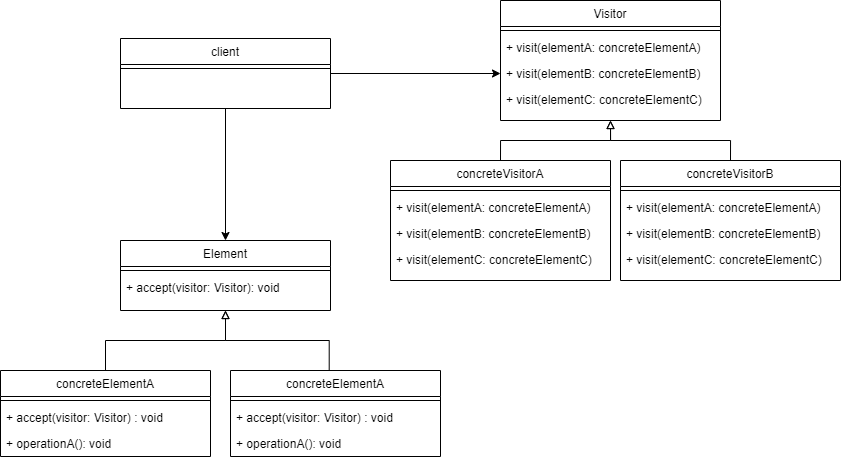

The diagram above was exported from draw.io. Its source (the exported page's mxGraphModel, read from the mxfile embedded in the PNG):
<mxGraphModel dx="1229" dy="514" grid="1" gridSize="10" guides="1" tooltips="1" connect="1" arrows="1" fold="1" page="1" pageScale="1" pageWidth="827" pageHeight="1169" math="0" shadow="0">
  <root>
    <mxCell id="WIyWlLk6GJQsqaUBKTNV-0" />
    <mxCell id="WIyWlLk6GJQsqaUBKTNV-1" parent="WIyWlLk6GJQsqaUBKTNV-0" />
    <mxCell id="pJzv0z2YQYqLG6CzpJka-13" style="edgeStyle=orthogonalEdgeStyle;rounded=0;orthogonalLoop=1;jettySize=auto;html=1;entryX=0.5;entryY=1;entryDx=0;entryDy=0;endArrow=block;endFill=0;exitX=0.47;exitY=-0.005;exitDx=0;exitDy=0;exitPerimeter=0;" parent="WIyWlLk6GJQsqaUBKTNV-1" source="9OWIrDhmOoQGiXs2IJr6-0" target="vG7RjnzUbkDUAV9qP6kF-2" edge="1">
      <mxGeometry relative="1" as="geometry">
        <mxPoint x="415" y="630" as="sourcePoint" />
      </mxGeometry>
    </mxCell>
    <mxCell id="vG7RjnzUbkDUAV9qP6kF-2" value="Element" style="swimlane;fontStyle=0;align=center;verticalAlign=top;childLayout=stackLayout;horizontal=1;startSize=26;horizontalStack=0;resizeParent=1;resizeLast=0;collapsible=1;marginBottom=0;rounded=0;shadow=0;strokeWidth=1;" parent="WIyWlLk6GJQsqaUBKTNV-1" vertex="1">
      <mxGeometry x="180" y="380" width="210" height="70" as="geometry">
        <mxRectangle x="130" y="380" width="160" height="26" as="alternateBounds" />
      </mxGeometry>
    </mxCell>
    <mxCell id="vG7RjnzUbkDUAV9qP6kF-5" value="" style="line;html=1;strokeWidth=1;align=left;verticalAlign=middle;spacingTop=-1;spacingLeft=3;spacingRight=3;rotatable=0;labelPosition=right;points=[];portConstraint=eastwest;" parent="vG7RjnzUbkDUAV9qP6kF-2" vertex="1">
      <mxGeometry y="26" width="210" height="8" as="geometry" />
    </mxCell>
    <mxCell id="pJzv0z2YQYqLG6CzpJka-6" value="+ accept(visitor: Visitor): void" style="text;align=left;verticalAlign=top;spacingLeft=4;spacingRight=4;overflow=hidden;rotatable=0;points=[[0,0.5],[1,0.5]];portConstraint=eastwest;" parent="vG7RjnzUbkDUAV9qP6kF-2" vertex="1">
      <mxGeometry y="34" width="210" height="26" as="geometry" />
    </mxCell>
    <mxCell id="pJzv0z2YQYqLG6CzpJka-12" style="edgeStyle=orthogonalEdgeStyle;rounded=0;orthogonalLoop=1;jettySize=auto;html=1;entryX=0.5;entryY=1;entryDx=0;entryDy=0;endArrow=block;endFill=0;" parent="WIyWlLk6GJQsqaUBKTNV-1" source="GtA4KVdZ_qjUZmKp2-6b-0" target="vG7RjnzUbkDUAV9qP6kF-2" edge="1">
      <mxGeometry relative="1" as="geometry" />
    </mxCell>
    <mxCell id="GtA4KVdZ_qjUZmKp2-6b-0" value="concreteElementA" style="swimlane;fontStyle=0;align=center;verticalAlign=top;childLayout=stackLayout;horizontal=1;startSize=26;horizontalStack=0;resizeParent=1;resizeLast=0;collapsible=1;marginBottom=0;rounded=0;shadow=0;strokeWidth=1;" parent="WIyWlLk6GJQsqaUBKTNV-1" vertex="1">
      <mxGeometry x="60" y="510" width="210" height="86" as="geometry">
        <mxRectangle x="130" y="380" width="160" height="26" as="alternateBounds" />
      </mxGeometry>
    </mxCell>
    <mxCell id="GtA4KVdZ_qjUZmKp2-6b-1" value="" style="line;html=1;strokeWidth=1;align=left;verticalAlign=middle;spacingTop=-1;spacingLeft=3;spacingRight=3;rotatable=0;labelPosition=right;points=[];portConstraint=eastwest;" parent="GtA4KVdZ_qjUZmKp2-6b-0" vertex="1">
      <mxGeometry y="26" width="210" height="8" as="geometry" />
    </mxCell>
    <mxCell id="pJzv0z2YQYqLG6CzpJka-9" value="+ accept(visitor: Visitor) : void" style="text;align=left;verticalAlign=top;spacingLeft=4;spacingRight=4;overflow=hidden;rotatable=0;points=[[0,0.5],[1,0.5]];portConstraint=eastwest;" parent="GtA4KVdZ_qjUZmKp2-6b-0" vertex="1">
      <mxGeometry y="34" width="210" height="26" as="geometry" />
    </mxCell>
    <mxCell id="pJzv0z2YQYqLG6CzpJka-8" value="+ operationA(): void" style="text;align=left;verticalAlign=top;spacingLeft=4;spacingRight=4;overflow=hidden;rotatable=0;points=[[0,0.5],[1,0.5]];portConstraint=eastwest;" parent="GtA4KVdZ_qjUZmKp2-6b-0" vertex="1">
      <mxGeometry y="60" width="210" height="26" as="geometry" />
    </mxCell>
    <mxCell id="9OWIrDhmOoQGiXs2IJr6-0" value="concreteElementA" style="swimlane;fontStyle=0;align=center;verticalAlign=top;childLayout=stackLayout;horizontal=1;startSize=26;horizontalStack=0;resizeParent=1;resizeLast=0;collapsible=1;marginBottom=0;rounded=0;shadow=0;strokeWidth=1;" vertex="1" parent="WIyWlLk6GJQsqaUBKTNV-1">
      <mxGeometry x="290" y="510" width="210" height="86" as="geometry">
        <mxRectangle x="130" y="380" width="160" height="26" as="alternateBounds" />
      </mxGeometry>
    </mxCell>
    <mxCell id="9OWIrDhmOoQGiXs2IJr6-1" value="" style="line;html=1;strokeWidth=1;align=left;verticalAlign=middle;spacingTop=-1;spacingLeft=3;spacingRight=3;rotatable=0;labelPosition=right;points=[];portConstraint=eastwest;" vertex="1" parent="9OWIrDhmOoQGiXs2IJr6-0">
      <mxGeometry y="26" width="210" height="8" as="geometry" />
    </mxCell>
    <mxCell id="9OWIrDhmOoQGiXs2IJr6-2" value="+ accept(visitor: Visitor) : void" style="text;align=left;verticalAlign=top;spacingLeft=4;spacingRight=4;overflow=hidden;rotatable=0;points=[[0,0.5],[1,0.5]];portConstraint=eastwest;" vertex="1" parent="9OWIrDhmOoQGiXs2IJr6-0">
      <mxGeometry y="34" width="210" height="26" as="geometry" />
    </mxCell>
    <mxCell id="9OWIrDhmOoQGiXs2IJr6-3" value="+ operationA(): void" style="text;align=left;verticalAlign=top;spacingLeft=4;spacingRight=4;overflow=hidden;rotatable=0;points=[[0,0.5],[1,0.5]];portConstraint=eastwest;" vertex="1" parent="9OWIrDhmOoQGiXs2IJr6-0">
      <mxGeometry y="60" width="210" height="26" as="geometry" />
    </mxCell>
    <mxCell id="9OWIrDhmOoQGiXs2IJr6-4" style="edgeStyle=orthogonalEdgeStyle;rounded=0;orthogonalLoop=1;jettySize=auto;html=1;entryX=0.5;entryY=1;entryDx=0;entryDy=0;endArrow=block;endFill=0;exitX=0.5;exitY=0;exitDx=0;exitDy=0;" edge="1" parent="WIyWlLk6GJQsqaUBKTNV-1" source="9OWIrDhmOoQGiXs2IJr6-24" target="9OWIrDhmOoQGiXs2IJr6-5">
      <mxGeometry relative="1" as="geometry">
        <mxPoint x="778.7" y="309.57000000000005" as="sourcePoint" />
      </mxGeometry>
    </mxCell>
    <mxCell id="9OWIrDhmOoQGiXs2IJr6-5" value="Visitor" style="swimlane;fontStyle=0;align=center;verticalAlign=top;childLayout=stackLayout;horizontal=1;startSize=26;horizontalStack=0;resizeParent=1;resizeLast=0;collapsible=1;marginBottom=0;rounded=0;shadow=0;strokeWidth=1;" vertex="1" parent="WIyWlLk6GJQsqaUBKTNV-1">
      <mxGeometry x="560" y="140" width="220" height="120" as="geometry">
        <mxRectangle x="130" y="380" width="160" height="26" as="alternateBounds" />
      </mxGeometry>
    </mxCell>
    <mxCell id="9OWIrDhmOoQGiXs2IJr6-6" value="" style="line;html=1;strokeWidth=1;align=left;verticalAlign=middle;spacingTop=-1;spacingLeft=3;spacingRight=3;rotatable=0;labelPosition=right;points=[];portConstraint=eastwest;" vertex="1" parent="9OWIrDhmOoQGiXs2IJr6-5">
      <mxGeometry y="26" width="220" height="8" as="geometry" />
    </mxCell>
    <mxCell id="9OWIrDhmOoQGiXs2IJr6-7" value="+ visit(elementA: concreteElementA)" style="text;align=left;verticalAlign=top;spacingLeft=4;spacingRight=4;overflow=hidden;rotatable=0;points=[[0,0.5],[1,0.5]];portConstraint=eastwest;" vertex="1" parent="9OWIrDhmOoQGiXs2IJr6-5">
      <mxGeometry y="34" width="220" height="26" as="geometry" />
    </mxCell>
    <mxCell id="9OWIrDhmOoQGiXs2IJr6-17" value="+ visit(elementB: concreteElementB)" style="text;align=left;verticalAlign=top;spacingLeft=4;spacingRight=4;overflow=hidden;rotatable=0;points=[[0,0.5],[1,0.5]];portConstraint=eastwest;" vertex="1" parent="9OWIrDhmOoQGiXs2IJr6-5">
      <mxGeometry y="60" width="220" height="26" as="geometry" />
    </mxCell>
    <mxCell id="9OWIrDhmOoQGiXs2IJr6-18" value="+ visit(elementC: concreteElementC)" style="text;align=left;verticalAlign=top;spacingLeft=4;spacingRight=4;overflow=hidden;rotatable=0;points=[[0,0.5],[1,0.5]];portConstraint=eastwest;" vertex="1" parent="9OWIrDhmOoQGiXs2IJr6-5">
      <mxGeometry y="86" width="220" height="26" as="geometry" />
    </mxCell>
    <mxCell id="9OWIrDhmOoQGiXs2IJr6-8" style="edgeStyle=orthogonalEdgeStyle;rounded=0;orthogonalLoop=1;jettySize=auto;html=1;entryX=0.5;entryY=1;entryDx=0;entryDy=0;endArrow=block;endFill=0;exitX=0.5;exitY=0;exitDx=0;exitDy=0;" edge="1" parent="WIyWlLk6GJQsqaUBKTNV-1" source="9OWIrDhmOoQGiXs2IJr6-19" target="9OWIrDhmOoQGiXs2IJr6-5">
      <mxGeometry relative="1" as="geometry">
        <mxPoint x="555" y="310" as="sourcePoint" />
      </mxGeometry>
    </mxCell>
    <mxCell id="9OWIrDhmOoQGiXs2IJr6-19" value="concreteVisitorA" style="swimlane;fontStyle=0;align=center;verticalAlign=top;childLayout=stackLayout;horizontal=1;startSize=26;horizontalStack=0;resizeParent=1;resizeLast=0;collapsible=1;marginBottom=0;rounded=0;shadow=0;strokeWidth=1;" vertex="1" parent="WIyWlLk6GJQsqaUBKTNV-1">
      <mxGeometry x="450" y="300" width="220" height="120" as="geometry">
        <mxRectangle x="130" y="380" width="160" height="26" as="alternateBounds" />
      </mxGeometry>
    </mxCell>
    <mxCell id="9OWIrDhmOoQGiXs2IJr6-20" value="" style="line;html=1;strokeWidth=1;align=left;verticalAlign=middle;spacingTop=-1;spacingLeft=3;spacingRight=3;rotatable=0;labelPosition=right;points=[];portConstraint=eastwest;" vertex="1" parent="9OWIrDhmOoQGiXs2IJr6-19">
      <mxGeometry y="26" width="220" height="8" as="geometry" />
    </mxCell>
    <mxCell id="9OWIrDhmOoQGiXs2IJr6-21" value="+ visit(elementA: concreteElementA)" style="text;align=left;verticalAlign=top;spacingLeft=4;spacingRight=4;overflow=hidden;rotatable=0;points=[[0,0.5],[1,0.5]];portConstraint=eastwest;" vertex="1" parent="9OWIrDhmOoQGiXs2IJr6-19">
      <mxGeometry y="34" width="220" height="26" as="geometry" />
    </mxCell>
    <mxCell id="9OWIrDhmOoQGiXs2IJr6-22" value="+ visit(elementB: concreteElementB)" style="text;align=left;verticalAlign=top;spacingLeft=4;spacingRight=4;overflow=hidden;rotatable=0;points=[[0,0.5],[1,0.5]];portConstraint=eastwest;" vertex="1" parent="9OWIrDhmOoQGiXs2IJr6-19">
      <mxGeometry y="60" width="220" height="26" as="geometry" />
    </mxCell>
    <mxCell id="9OWIrDhmOoQGiXs2IJr6-23" value="+ visit(elementC: concreteElementC)" style="text;align=left;verticalAlign=top;spacingLeft=4;spacingRight=4;overflow=hidden;rotatable=0;points=[[0,0.5],[1,0.5]];portConstraint=eastwest;" vertex="1" parent="9OWIrDhmOoQGiXs2IJr6-19">
      <mxGeometry y="86" width="220" height="26" as="geometry" />
    </mxCell>
    <mxCell id="9OWIrDhmOoQGiXs2IJr6-24" value="concreteVisitorB" style="swimlane;fontStyle=0;align=center;verticalAlign=top;childLayout=stackLayout;horizontal=1;startSize=26;horizontalStack=0;resizeParent=1;resizeLast=0;collapsible=1;marginBottom=0;rounded=0;shadow=0;strokeWidth=1;" vertex="1" parent="WIyWlLk6GJQsqaUBKTNV-1">
      <mxGeometry x="680" y="300" width="220" height="120" as="geometry">
        <mxRectangle x="130" y="380" width="160" height="26" as="alternateBounds" />
      </mxGeometry>
    </mxCell>
    <mxCell id="9OWIrDhmOoQGiXs2IJr6-25" value="" style="line;html=1;strokeWidth=1;align=left;verticalAlign=middle;spacingTop=-1;spacingLeft=3;spacingRight=3;rotatable=0;labelPosition=right;points=[];portConstraint=eastwest;" vertex="1" parent="9OWIrDhmOoQGiXs2IJr6-24">
      <mxGeometry y="26" width="220" height="8" as="geometry" />
    </mxCell>
    <mxCell id="9OWIrDhmOoQGiXs2IJr6-26" value="+ visit(elementA: concreteElementA)" style="text;align=left;verticalAlign=top;spacingLeft=4;spacingRight=4;overflow=hidden;rotatable=0;points=[[0,0.5],[1,0.5]];portConstraint=eastwest;" vertex="1" parent="9OWIrDhmOoQGiXs2IJr6-24">
      <mxGeometry y="34" width="220" height="26" as="geometry" />
    </mxCell>
    <mxCell id="9OWIrDhmOoQGiXs2IJr6-27" value="+ visit(elementB: concreteElementB)" style="text;align=left;verticalAlign=top;spacingLeft=4;spacingRight=4;overflow=hidden;rotatable=0;points=[[0,0.5],[1,0.5]];portConstraint=eastwest;" vertex="1" parent="9OWIrDhmOoQGiXs2IJr6-24">
      <mxGeometry y="60" width="220" height="26" as="geometry" />
    </mxCell>
    <mxCell id="9OWIrDhmOoQGiXs2IJr6-28" value="+ visit(elementC: concreteElementC)" style="text;align=left;verticalAlign=top;spacingLeft=4;spacingRight=4;overflow=hidden;rotatable=0;points=[[0,0.5],[1,0.5]];portConstraint=eastwest;" vertex="1" parent="9OWIrDhmOoQGiXs2IJr6-24">
      <mxGeometry y="86" width="220" height="26" as="geometry" />
    </mxCell>
    <mxCell id="9OWIrDhmOoQGiXs2IJr6-32" style="edgeStyle=orthogonalEdgeStyle;rounded=0;orthogonalLoop=1;jettySize=auto;html=1;entryX=0;entryY=0.5;entryDx=0;entryDy=0;" edge="1" parent="WIyWlLk6GJQsqaUBKTNV-1" source="9OWIrDhmOoQGiXs2IJr6-29" target="9OWIrDhmOoQGiXs2IJr6-17">
      <mxGeometry relative="1" as="geometry" />
    </mxCell>
    <mxCell id="9OWIrDhmOoQGiXs2IJr6-33" style="edgeStyle=orthogonalEdgeStyle;rounded=0;orthogonalLoop=1;jettySize=auto;html=1;entryX=0.5;entryY=0;entryDx=0;entryDy=0;" edge="1" parent="WIyWlLk6GJQsqaUBKTNV-1" source="9OWIrDhmOoQGiXs2IJr6-29" target="vG7RjnzUbkDUAV9qP6kF-2">
      <mxGeometry relative="1" as="geometry" />
    </mxCell>
    <mxCell id="9OWIrDhmOoQGiXs2IJr6-29" value="client" style="swimlane;fontStyle=0;align=center;verticalAlign=top;childLayout=stackLayout;horizontal=1;startSize=26;horizontalStack=0;resizeParent=1;resizeLast=0;collapsible=1;marginBottom=0;rounded=0;shadow=0;strokeWidth=1;" vertex="1" parent="WIyWlLk6GJQsqaUBKTNV-1">
      <mxGeometry x="180" y="178" width="210" height="70" as="geometry">
        <mxRectangle x="130" y="380" width="160" height="26" as="alternateBounds" />
      </mxGeometry>
    </mxCell>
    <mxCell id="9OWIrDhmOoQGiXs2IJr6-30" value="" style="line;html=1;strokeWidth=1;align=left;verticalAlign=middle;spacingTop=-1;spacingLeft=3;spacingRight=3;rotatable=0;labelPosition=right;points=[];portConstraint=eastwest;" vertex="1" parent="9OWIrDhmOoQGiXs2IJr6-29">
      <mxGeometry y="26" width="210" height="8" as="geometry" />
    </mxCell>
  </root>
</mxGraphModel>